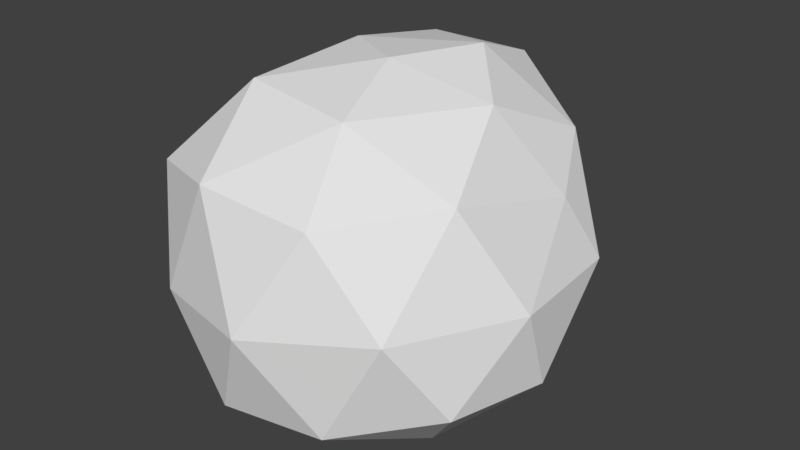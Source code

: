 # Source: Rock2.blend  (saved by Blender 2.79.0; exported with 4.5.12 LTS)
import bpy
from mathutils import Matrix  # noqa: F401  (used for matrix-valued properties, if any)

bpy.ops.wm.read_factory_settings(use_empty=True)
scene = bpy.context.scene
scene.name = 'Scene'

# ---- collections
col_collection_1 = bpy.data.collections.new('Collection 1'); scene.collection.children.link(col_collection_1)

# ---- world
world_world = bpy.data.worlds.new('World'); scene.world = world_world
world_world.color = (0.05088, 0.05088, 0.05088)
world_world.use_sun_shadow = False
world_world.sun_shadow_jitter_overblur = 0.0
world_world.cycles.sampling_method = 'MANUAL'

# ---- meshes
me_icosphere = bpy.data.meshes.new('Icosphere')
me_icosphere.from_pydata([(0.1236, 0.09395, -0.7172), (0.6072, -0.4268, -0.3998), (-0.2238, -0.7708, -0.5205), (-0.5161, 0.1285, -0.4721), (-0.4209, 0.8512, -0.2142), (0.5538, 0.5032, -0.345), (0.2, -0.7156, 0.346), (-0.7652, -0.5112, 0.2773), (-0.6663, 0.4604, 0.383), (0.001448, 0.852, 0.543), (0.5557, 0.3453, 0.1977), (-0.08289, 0.0493, 0.6998), (-0.03974, -0.3785, -0.7048), (0.3816, -0.2431, -0.6916), (0.224, -0.7011, -0.506), (0.6916, 0.04644, -0.4462), (0.365, 0.2936, -0.65), (-0.2022, 0.1487, -0.627), (-0.445, -0.3715, -0.5403), (-0.06754, 0.517, -0.5886), (-0.4496, 0.5292, -0.4351), (0.03972, 0.7753, -0.2785), (0.6972, -0.07922, -0.08212), (0.6618, 0.463, -0.08133), (-0.02846, -0.8779, -0.0877), (0.4704, -0.646, -0.0342), (-0.7799, -0.2599, -0.1699), (-0.5468, -0.7272, -0.1392), (-0.6514, 0.7793, 0.1145), (-0.7286, 0.2987, -0.1149), (0.2758, 0.8128, 0.1319), (-0.3714, 1.011, 0.2886), (0.4705, -0.2416, 0.3428), (-0.319, -0.7209, 0.3729), (-0.7817, -0.03476, 0.3564), (-0.4028, 0.7506, 0.5806), (0.4031, 0.6414, 0.3569), (0.05486, -0.3651, 0.5968), (0.3083, 0.1924, 0.5607), (-0.4725, -0.2876, 0.6212), (-0.4197, 0.2521, 0.6684), (0.04752, 0.4822, 0.6785)], [], [(0, 13, 12), (1, 13, 15), (0, 12, 17), (0, 17, 19), (0, 19, 16), (1, 15, 22), (2, 14, 24), (3, 18, 26), (4, 20, 28), (5, 21, 30), (1, 22, 25), (2, 24, 27), (3, 26, 29), (4, 28, 31), (5, 30, 23), (6, 32, 37), (7, 33, 39), (8, 34, 40), (9, 35, 41), (10, 36, 38), (38, 41, 11), (38, 36, 41), (36, 9, 41), (41, 40, 11), (41, 35, 40), (35, 8, 40), (40, 39, 11), (40, 34, 39), (34, 7, 39), (39, 37, 11), (39, 33, 37), (33, 6, 37), (37, 38, 11), (37, 32, 38), (32, 10, 38), (23, 36, 10), (23, 30, 36), (30, 9, 36), (31, 35, 9), (31, 28, 35), (28, 8, 35), (29, 34, 8), (29, 26, 34), (26, 7, 34), (27, 33, 7), (27, 24, 33), (24, 6, 33), (25, 32, 6), (25, 22, 32), (22, 10, 32), (30, 31, 9), (30, 21, 31), (21, 4, 31), (28, 29, 8), (28, 20, 29), (20, 3, 29), (26, 27, 7), (26, 18, 27), (18, 2, 27), (24, 25, 6), (24, 14, 25), (14, 1, 25), (22, 23, 10), (22, 15, 23), (15, 5, 23), (16, 21, 5), (16, 19, 21), (19, 4, 21), (19, 20, 4), (19, 17, 20), (17, 3, 20), (17, 18, 3), (17, 12, 18), (12, 2, 18), (15, 16, 5), (15, 13, 16), (13, 0, 16), (12, 14, 2), (12, 13, 14), (13, 1, 14)])
me_icosphere.use_remesh_preserve_volume = False
me_icosphere.use_remesh_preserve_attributes = False
me_icosphere.use_mirror_vertex_groups = False
me_icosphere.update()

# ---- objects
ob_icosphere = bpy.data.objects.new('Icosphere', me_icosphere)

# ---- transforms, parenting, visibility, modifiers, constraints
ob_icosphere.location = (0.0, 0.0, 0.0)
ob_icosphere.lineart.crease_threshold = 0.0

# ---- collection membership
col_collection_1.objects.link(ob_icosphere)

# ---- scene / render settings (as saved in the file)
scene.frame_start = 1; scene.frame_end = 250; scene.frame_set(1)
scene.render.engine = 'BLENDER_EEVEE_NEXT'
scene.render.resolution_percentage = 50
scene.render.dither_intensity = 0.0
scene.cycles.use_denoising = False
scene.cycles.samples = 128
scene.cycles.sampling_pattern = 'TABULATED_SOBOL'
scene.cycles.use_adaptive_sampling = False
scene.cycles.use_light_tree = False
scene.cycles.blur_glossy = 0.0
scene.cycles.sample_clamp_indirect = 0.0
scene.view_settings.view_transform = 'Standard'
bpy.context.view_layer.update()

# ---- added for rendering (the .blend has no active camera and no usable light): camera, sun
cam_auto = bpy.data.cameras.new('AutoCamera')
cam_auto.lens = 50.0
cam_auto.sensor_width = 36.0
cam_auto.clip_end = 1000.0
ob_auto_camera = bpy.data.objects.new('AutoCamera', cam_auto)
scene.collection.objects.link(ob_auto_camera)
ob_auto_camera.location = (2.53589, -3.02702, 2.05383)
ob_auto_camera.rotation_euler = (1.09748, -7.21219e-08, 0.694738)
scene.camera = ob_auto_camera
light_auto_sun = bpy.data.lights.new('AutoSun', 'SUN')
light_auto_sun.energy = 3.0
light_auto_sun.angle = 0.0523599
ob_auto_sun = bpy.data.objects.new('AutoSun', light_auto_sun)
scene.collection.objects.link(ob_auto_sun)
ob_auto_sun.rotation_euler = (0.872665, 0.174533, 0.523599)
bpy.context.view_layer.update()
